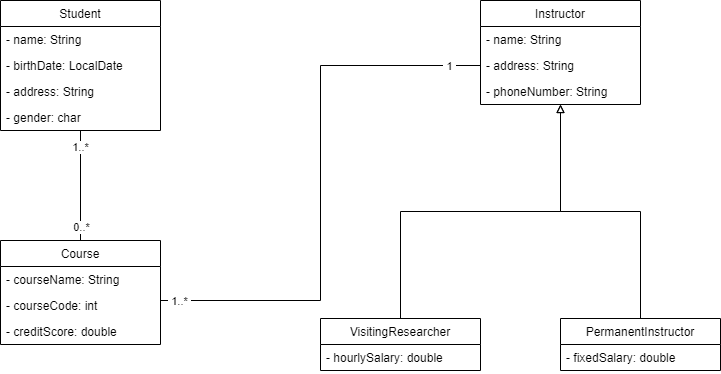

The diagram above was exported from draw.io. Its source (the exported page's mxGraphModel, read from the mxfile embedded in the PNG):
<mxGraphModel dx="880" dy="622" grid="1" gridSize="20" guides="1" tooltips="1" connect="1" arrows="1" fold="1" page="1" pageScale="1" pageWidth="827" pageHeight="1169" math="0" shadow="0">
  <root>
    <mxCell id="WIyWlLk6GJQsqaUBKTNV-0" />
    <mxCell id="WIyWlLk6GJQsqaUBKTNV-1" parent="WIyWlLk6GJQsqaUBKTNV-0" />
    <mxCell id="ckqhP8SzZUJyqyMHB-cz-9" value="Student" style="swimlane;fontStyle=0;childLayout=stackLayout;horizontal=1;startSize=26;fillColor=none;horizontalStack=0;resizeParent=1;resizeParentMax=0;resizeLast=0;collapsible=1;marginBottom=0;" vertex="1" parent="WIyWlLk6GJQsqaUBKTNV-1">
      <mxGeometry x="80" y="80" width="160" height="130" as="geometry">
        <mxRectangle x="80" y="80" width="70" height="26" as="alternateBounds" />
      </mxGeometry>
    </mxCell>
    <mxCell id="ckqhP8SzZUJyqyMHB-cz-10" value="- name: String" style="text;strokeColor=none;fillColor=none;align=left;verticalAlign=top;spacingLeft=4;spacingRight=4;overflow=hidden;rotatable=0;points=[[0,0.5],[1,0.5]];portConstraint=eastwest;" vertex="1" parent="ckqhP8SzZUJyqyMHB-cz-9">
      <mxGeometry y="26" width="160" height="26" as="geometry" />
    </mxCell>
    <mxCell id="ckqhP8SzZUJyqyMHB-cz-17" value="- birthDate: LocalDate" style="text;strokeColor=none;fillColor=none;align=left;verticalAlign=top;spacingLeft=4;spacingRight=4;overflow=hidden;rotatable=0;points=[[0,0.5],[1,0.5]];portConstraint=eastwest;" vertex="1" parent="ckqhP8SzZUJyqyMHB-cz-9">
      <mxGeometry y="52" width="160" height="26" as="geometry" />
    </mxCell>
    <mxCell id="ckqhP8SzZUJyqyMHB-cz-11" value="- address: String" style="text;strokeColor=none;fillColor=none;align=left;verticalAlign=top;spacingLeft=4;spacingRight=4;overflow=hidden;rotatable=0;points=[[0,0.5],[1,0.5]];portConstraint=eastwest;" vertex="1" parent="ckqhP8SzZUJyqyMHB-cz-9">
      <mxGeometry y="78" width="160" height="26" as="geometry" />
    </mxCell>
    <mxCell id="ckqhP8SzZUJyqyMHB-cz-12" value="- gender: char" style="text;strokeColor=none;fillColor=none;align=left;verticalAlign=top;spacingLeft=4;spacingRight=4;overflow=hidden;rotatable=0;points=[[0,0.5],[1,0.5]];portConstraint=eastwest;" vertex="1" parent="ckqhP8SzZUJyqyMHB-cz-9">
      <mxGeometry y="104" width="160" height="26" as="geometry" />
    </mxCell>
    <mxCell id="ckqhP8SzZUJyqyMHB-cz-66" style="edgeStyle=orthogonalEdgeStyle;rounded=0;orthogonalLoop=1;jettySize=auto;html=1;entryX=0;entryY=0.5;entryDx=0;entryDy=0;startArrow=none;startFill=0;endArrow=none;endFill=0;" edge="1" parent="WIyWlLk6GJQsqaUBKTNV-1" target="ckqhP8SzZUJyqyMHB-cz-27">
      <mxGeometry relative="1" as="geometry">
        <mxPoint x="240" y="380" as="sourcePoint" />
        <Array as="points">
          <mxPoint x="400" y="380" />
          <mxPoint x="400" y="145" />
        </Array>
      </mxGeometry>
    </mxCell>
    <mxCell id="ckqhP8SzZUJyqyMHB-cz-68" value="&amp;nbsp;1..*&amp;nbsp;" style="edgeLabel;html=1;align=center;verticalAlign=middle;resizable=0;points=[];" vertex="1" connectable="0" parent="ckqhP8SzZUJyqyMHB-cz-66">
      <mxGeometry x="-0.9351" y="-3" relative="1" as="geometry">
        <mxPoint y="-3" as="offset" />
      </mxGeometry>
    </mxCell>
    <mxCell id="ckqhP8SzZUJyqyMHB-cz-69" value="&amp;nbsp;1&amp;nbsp;" style="edgeLabel;html=1;align=center;verticalAlign=middle;resizable=0;points=[];" vertex="1" connectable="0" parent="ckqhP8SzZUJyqyMHB-cz-66">
      <mxGeometry x="0.8847" relative="1" as="geometry">
        <mxPoint as="offset" />
      </mxGeometry>
    </mxCell>
    <mxCell id="ckqhP8SzZUJyqyMHB-cz-71" style="edgeStyle=orthogonalEdgeStyle;rounded=0;orthogonalLoop=1;jettySize=auto;html=1;exitX=0.5;exitY=0;exitDx=0;exitDy=0;startArrow=none;startFill=0;endArrow=none;endFill=0;" edge="1" parent="WIyWlLk6GJQsqaUBKTNV-1" source="ckqhP8SzZUJyqyMHB-cz-18" target="ckqhP8SzZUJyqyMHB-cz-9">
      <mxGeometry relative="1" as="geometry" />
    </mxCell>
    <mxCell id="ckqhP8SzZUJyqyMHB-cz-72" value="&amp;nbsp;1..*&amp;nbsp;" style="edgeLabel;html=1;align=center;verticalAlign=middle;resizable=0;points=[];" vertex="1" connectable="0" parent="ckqhP8SzZUJyqyMHB-cz-71">
      <mxGeometry x="0.7103" y="1" relative="1" as="geometry">
        <mxPoint as="offset" />
      </mxGeometry>
    </mxCell>
    <mxCell id="ckqhP8SzZUJyqyMHB-cz-73" value="&amp;nbsp;0..*&amp;nbsp;" style="edgeLabel;html=1;align=center;verticalAlign=middle;resizable=0;points=[];" vertex="1" connectable="0" parent="ckqhP8SzZUJyqyMHB-cz-71">
      <mxGeometry x="-0.7442" relative="1" as="geometry">
        <mxPoint as="offset" />
      </mxGeometry>
    </mxCell>
    <mxCell id="ckqhP8SzZUJyqyMHB-cz-18" value="Course" style="swimlane;fontStyle=0;childLayout=stackLayout;horizontal=1;startSize=26;fillColor=none;horizontalStack=0;resizeParent=1;resizeParentMax=0;resizeLast=0;collapsible=1;marginBottom=0;" vertex="1" parent="WIyWlLk6GJQsqaUBKTNV-1">
      <mxGeometry x="80" y="320" width="160" height="104" as="geometry" />
    </mxCell>
    <mxCell id="ckqhP8SzZUJyqyMHB-cz-19" value="- courseName: String" style="text;strokeColor=none;fillColor=none;align=left;verticalAlign=top;spacingLeft=4;spacingRight=4;overflow=hidden;rotatable=0;points=[[0,0.5],[1,0.5]];portConstraint=eastwest;" vertex="1" parent="ckqhP8SzZUJyqyMHB-cz-18">
      <mxGeometry y="26" width="160" height="26" as="geometry" />
    </mxCell>
    <mxCell id="ckqhP8SzZUJyqyMHB-cz-23" value="- courseCode: int" style="text;strokeColor=none;fillColor=none;align=left;verticalAlign=top;spacingLeft=4;spacingRight=4;overflow=hidden;rotatable=0;points=[[0,0.5],[1,0.5]];portConstraint=eastwest;" vertex="1" parent="ckqhP8SzZUJyqyMHB-cz-18">
      <mxGeometry y="52" width="160" height="26" as="geometry" />
    </mxCell>
    <mxCell id="ckqhP8SzZUJyqyMHB-cz-20" value="- creditScore: double" style="text;strokeColor=none;fillColor=none;align=left;verticalAlign=top;spacingLeft=4;spacingRight=4;overflow=hidden;rotatable=0;points=[[0,0.5],[1,0.5]];portConstraint=eastwest;" vertex="1" parent="ckqhP8SzZUJyqyMHB-cz-18">
      <mxGeometry y="78" width="160" height="26" as="geometry" />
    </mxCell>
    <mxCell id="ckqhP8SzZUJyqyMHB-cz-24" value="Instructor" style="swimlane;fontStyle=0;childLayout=stackLayout;horizontal=1;startSize=26;fillColor=none;horizontalStack=0;resizeParent=1;resizeParentMax=0;resizeLast=0;collapsible=1;marginBottom=0;" vertex="1" parent="WIyWlLk6GJQsqaUBKTNV-1">
      <mxGeometry x="560" y="80" width="160" height="104" as="geometry" />
    </mxCell>
    <mxCell id="ckqhP8SzZUJyqyMHB-cz-25" value="- name: String" style="text;strokeColor=none;fillColor=none;align=left;verticalAlign=top;spacingLeft=4;spacingRight=4;overflow=hidden;rotatable=0;points=[[0,0.5],[1,0.5]];portConstraint=eastwest;" vertex="1" parent="ckqhP8SzZUJyqyMHB-cz-24">
      <mxGeometry y="26" width="160" height="26" as="geometry" />
    </mxCell>
    <mxCell id="ckqhP8SzZUJyqyMHB-cz-27" value="- address: String" style="text;strokeColor=none;fillColor=none;align=left;verticalAlign=top;spacingLeft=4;spacingRight=4;overflow=hidden;rotatable=0;points=[[0,0.5],[1,0.5]];portConstraint=eastwest;" vertex="1" parent="ckqhP8SzZUJyqyMHB-cz-24">
      <mxGeometry y="52" width="160" height="26" as="geometry" />
    </mxCell>
    <mxCell id="ckqhP8SzZUJyqyMHB-cz-26" value="- phoneNumber: String" style="text;strokeColor=none;fillColor=none;align=left;verticalAlign=top;spacingLeft=4;spacingRight=4;overflow=hidden;rotatable=0;points=[[0,0.5],[1,0.5]];portConstraint=eastwest;" vertex="1" parent="ckqhP8SzZUJyqyMHB-cz-24">
      <mxGeometry y="78" width="160" height="26" as="geometry" />
    </mxCell>
    <mxCell id="ckqhP8SzZUJyqyMHB-cz-43" value="" style="edgeStyle=orthogonalEdgeStyle;rounded=0;orthogonalLoop=1;jettySize=auto;html=1;endArrow=block;endFill=0;" edge="1" parent="WIyWlLk6GJQsqaUBKTNV-1" source="ckqhP8SzZUJyqyMHB-cz-36" target="ckqhP8SzZUJyqyMHB-cz-24">
      <mxGeometry relative="1" as="geometry" />
    </mxCell>
    <mxCell id="ckqhP8SzZUJyqyMHB-cz-36" value="VisitingResearcher" style="swimlane;fontStyle=0;childLayout=stackLayout;horizontal=1;startSize=26;fillColor=none;horizontalStack=0;resizeParent=1;resizeParentMax=0;resizeLast=0;collapsible=1;marginBottom=0;" vertex="1" parent="WIyWlLk6GJQsqaUBKTNV-1">
      <mxGeometry x="400" y="398" width="160" height="52" as="geometry" />
    </mxCell>
    <mxCell id="ckqhP8SzZUJyqyMHB-cz-40" value="- hourlySalary: double" style="text;strokeColor=none;fillColor=none;align=left;verticalAlign=top;spacingLeft=4;spacingRight=4;overflow=hidden;rotatable=0;points=[[0,0.5],[1,0.5]];portConstraint=eastwest;" vertex="1" parent="ckqhP8SzZUJyqyMHB-cz-36">
      <mxGeometry y="26" width="160" height="26" as="geometry" />
    </mxCell>
    <mxCell id="ckqhP8SzZUJyqyMHB-cz-44" value="" style="edgeStyle=orthogonalEdgeStyle;rounded=0;orthogonalLoop=1;jettySize=auto;html=1;endArrow=block;endFill=0;" edge="1" parent="WIyWlLk6GJQsqaUBKTNV-1" source="ckqhP8SzZUJyqyMHB-cz-41" target="ckqhP8SzZUJyqyMHB-cz-24">
      <mxGeometry relative="1" as="geometry">
        <mxPoint x="640" y="220" as="targetPoint" />
      </mxGeometry>
    </mxCell>
    <mxCell id="ckqhP8SzZUJyqyMHB-cz-41" value="PermanentInstructor" style="swimlane;fontStyle=0;childLayout=stackLayout;horizontal=1;startSize=26;fillColor=none;horizontalStack=0;resizeParent=1;resizeParentMax=0;resizeLast=0;collapsible=1;marginBottom=0;" vertex="1" parent="WIyWlLk6GJQsqaUBKTNV-1">
      <mxGeometry x="640" y="398" width="160" height="52" as="geometry" />
    </mxCell>
    <mxCell id="ckqhP8SzZUJyqyMHB-cz-42" value="- fixedSalary: double" style="text;strokeColor=none;fillColor=none;align=left;verticalAlign=top;spacingLeft=4;spacingRight=4;overflow=hidden;rotatable=0;points=[[0,0.5],[1,0.5]];portConstraint=eastwest;" vertex="1" parent="ckqhP8SzZUJyqyMHB-cz-41">
      <mxGeometry y="26" width="160" height="26" as="geometry" />
    </mxCell>
  </root>
</mxGraphModel>